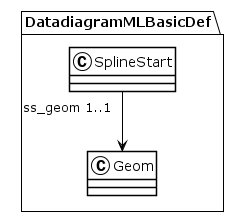

The diagram above was rendered by PlantUML. Its source (embedded in the PNG):
@startuml
!theme plain
package DatadiagramMLBasicDef {
class SplineStart {
}
SplineStart "ss_geom 1..1" --> Geom
class Geom {
}
}
@enduml